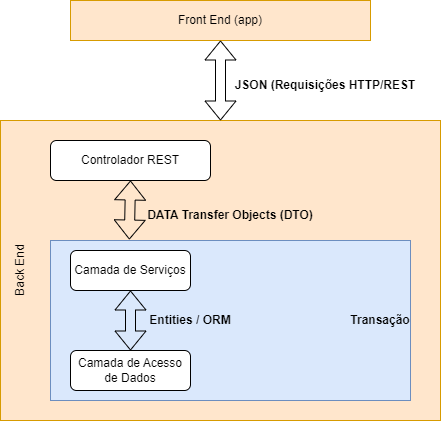

The diagram above was exported from draw.io. Its source (the exported page's mxGraphModel, read from the mxfile embedded in the PNG):
<mxGraphModel dx="1434" dy="764" grid="1" gridSize="10" guides="1" tooltips="1" connect="1" arrows="1" fold="1" page="1" pageScale="1" pageWidth="827" pageHeight="1169" math="0" shadow="0">
  <root>
    <mxCell id="0" />
    <mxCell id="1" parent="0" />
    <mxCell id="pGyZ7IIz5zjEyhWRIIQx-1" value="Front End (app)" style="rounded=0;whiteSpace=wrap;html=1;fillColor=#ffe6cc;strokeColor=#d79b00;" vertex="1" parent="1">
      <mxGeometry x="280" y="40" width="300" height="40" as="geometry" />
    </mxCell>
    <mxCell id="pGyZ7IIz5zjEyhWRIIQx-2" value="" style="rounded=0;whiteSpace=wrap;html=1;fillColor=#ffe6cc;strokeColor=#d79b00;" vertex="1" parent="1">
      <mxGeometry x="210" y="160" width="440" height="300" as="geometry" />
    </mxCell>
    <mxCell id="pGyZ7IIz5zjEyhWRIIQx-3" value="Controlador REST" style="rounded=1;whiteSpace=wrap;html=1;" vertex="1" parent="1">
      <mxGeometry x="260" y="180" width="160" height="40" as="geometry" />
    </mxCell>
    <mxCell id="pGyZ7IIz5zjEyhWRIIQx-4" value="Back End" style="text;html=1;strokeColor=none;fillColor=none;align=center;verticalAlign=middle;whiteSpace=wrap;rounded=0;rotation=-90;" vertex="1" parent="1">
      <mxGeometry x="200" y="295" width="60" height="30" as="geometry" />
    </mxCell>
    <mxCell id="pGyZ7IIz5zjEyhWRIIQx-5" value="" style="rounded=0;whiteSpace=wrap;html=1;fillColor=#dae8fc;strokeColor=#6c8ebf;" vertex="1" parent="1">
      <mxGeometry x="260" y="280" width="360" height="160" as="geometry" />
    </mxCell>
    <mxCell id="pGyZ7IIz5zjEyhWRIIQx-6" value="Camada de Serviços" style="rounded=1;whiteSpace=wrap;html=1;" vertex="1" parent="1">
      <mxGeometry x="280" y="290" width="120" height="40" as="geometry" />
    </mxCell>
    <mxCell id="pGyZ7IIz5zjEyhWRIIQx-7" value="Camada de Acesso de Dados" style="rounded=1;whiteSpace=wrap;html=1;" vertex="1" parent="1">
      <mxGeometry x="280" y="390" width="120" height="40" as="geometry" />
    </mxCell>
    <mxCell id="pGyZ7IIz5zjEyhWRIIQx-8" value="" style="shape=flexArrow;endArrow=classic;startArrow=classic;html=1;rounded=0;exitX=0.5;exitY=0;exitDx=0;exitDy=0;entryX=0.5;entryY=1;entryDx=0;entryDy=0;" edge="1" parent="1" source="pGyZ7IIz5zjEyhWRIIQx-2" target="pGyZ7IIz5zjEyhWRIIQx-1">
      <mxGeometry width="100" height="100" relative="1" as="geometry">
        <mxPoint x="364" y="190" as="sourcePoint" />
        <mxPoint x="464" y="90" as="targetPoint" />
      </mxGeometry>
    </mxCell>
    <mxCell id="pGyZ7IIz5zjEyhWRIIQx-9" value="&lt;b&gt;JSON (Requisições HTTP/REST&lt;/b&gt;" style="text;html=1;strokeColor=none;fillColor=none;align=center;verticalAlign=middle;whiteSpace=wrap;rounded=0;" vertex="1" parent="1">
      <mxGeometry x="430" y="110" width="210" height="30" as="geometry" />
    </mxCell>
    <mxCell id="pGyZ7IIz5zjEyhWRIIQx-10" value="" style="shape=flexArrow;endArrow=classic;startArrow=classic;html=1;rounded=0;entryX=0.5;entryY=1;entryDx=0;entryDy=0;exitX=0.219;exitY=-0.006;exitDx=0;exitDy=0;exitPerimeter=0;" edge="1" parent="1" source="pGyZ7IIz5zjEyhWRIIQx-5" target="pGyZ7IIz5zjEyhWRIIQx-3">
      <mxGeometry width="100" height="100" relative="1" as="geometry">
        <mxPoint x="314" y="340" as="sourcePoint" />
        <mxPoint x="414" y="240" as="targetPoint" />
      </mxGeometry>
    </mxCell>
    <mxCell id="pGyZ7IIz5zjEyhWRIIQx-11" value="&lt;b&gt;DATA Transfer Objects (DTO)&lt;/b&gt;" style="text;html=1;strokeColor=none;fillColor=none;align=center;verticalAlign=middle;whiteSpace=wrap;rounded=0;" vertex="1" parent="1">
      <mxGeometry x="350" y="240" width="180" height="30" as="geometry" />
    </mxCell>
    <mxCell id="pGyZ7IIz5zjEyhWRIIQx-12" value="" style="shape=flexArrow;endArrow=classic;startArrow=classic;html=1;rounded=0;entryX=0.5;entryY=1;entryDx=0;entryDy=0;exitX=0.5;exitY=0;exitDx=0;exitDy=0;" edge="1" parent="1" source="pGyZ7IIz5zjEyhWRIIQx-7" target="pGyZ7IIz5zjEyhWRIIQx-6">
      <mxGeometry width="100" height="100" relative="1" as="geometry">
        <mxPoint x="290" y="430" as="sourcePoint" />
        <mxPoint x="390" y="330" as="targetPoint" />
      </mxGeometry>
    </mxCell>
    <mxCell id="pGyZ7IIz5zjEyhWRIIQx-13" value="&lt;b&gt;Entities / ORM&lt;/b&gt;" style="text;html=1;strokeColor=none;fillColor=none;align=center;verticalAlign=middle;whiteSpace=wrap;rounded=0;" vertex="1" parent="1">
      <mxGeometry x="330" y="345" width="140" height="30" as="geometry" />
    </mxCell>
    <mxCell id="pGyZ7IIz5zjEyhWRIIQx-14" value="&lt;b&gt;Transação&lt;/b&gt;" style="text;html=1;strokeColor=none;fillColor=none;align=center;verticalAlign=middle;whiteSpace=wrap;rounded=0;rotation=0;" vertex="1" parent="1">
      <mxGeometry x="560" y="345" width="60" height="30" as="geometry" />
    </mxCell>
  </root>
</mxGraphModel>